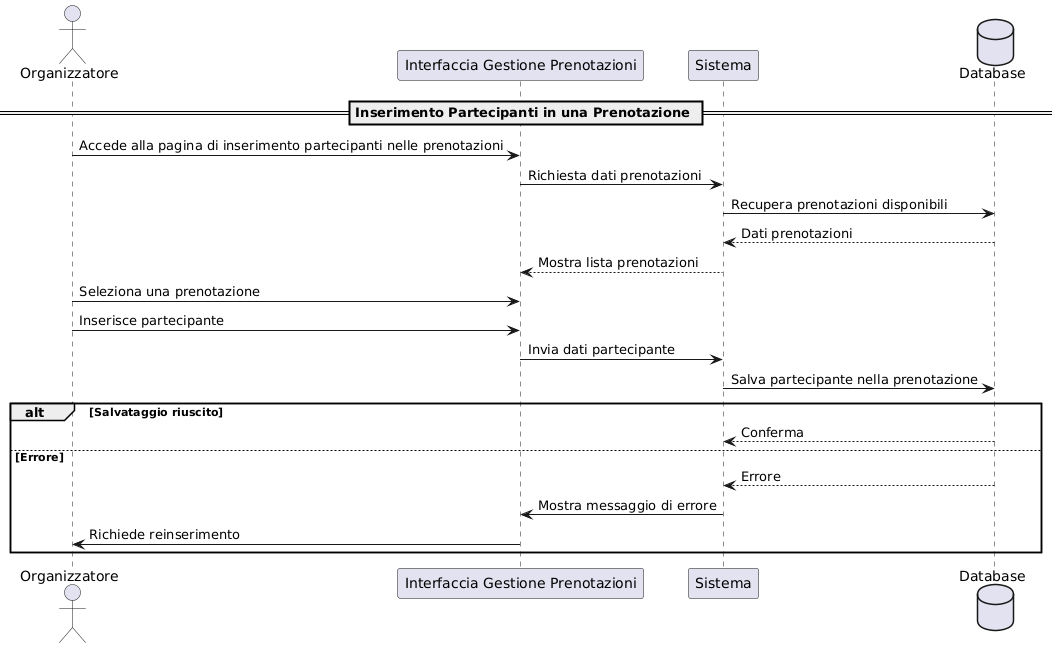

The diagram above was rendered by PlantUML. Its source (embedded in the PNG):
@startuml
actor Organizzatore
participant "Interfaccia Gestione Prenotazioni" as UI
participant "Sistema" as Sistema
database "Database" as DB

== Inserimento Partecipanti in una Prenotazione ==

Organizzatore -> UI : Accede alla pagina di inserimento partecipanti nelle prenotazioni
UI -> Sistema : Richiesta dati prenotazioni
Sistema -> DB : Recupera prenotazioni disponibili
DB --> Sistema : Dati prenotazioni
Sistema --> UI : Mostra lista prenotazioni

Organizzatore -> UI : Seleziona una prenotazione
Organizzatore -> UI : Inserisce partecipante
    UI -> Sistema : Invia dati partecipante
    Sistema -> DB : Salva partecipante nella prenotazione
    alt Salvataggio riuscito
        DB --> Sistema : Conferma
    else Errore
        DB --> Sistema : Errore
        Sistema -> UI : Mostra messaggio di errore
        UI -> Organizzatore : Richiede reinserimento
    end
@enduml